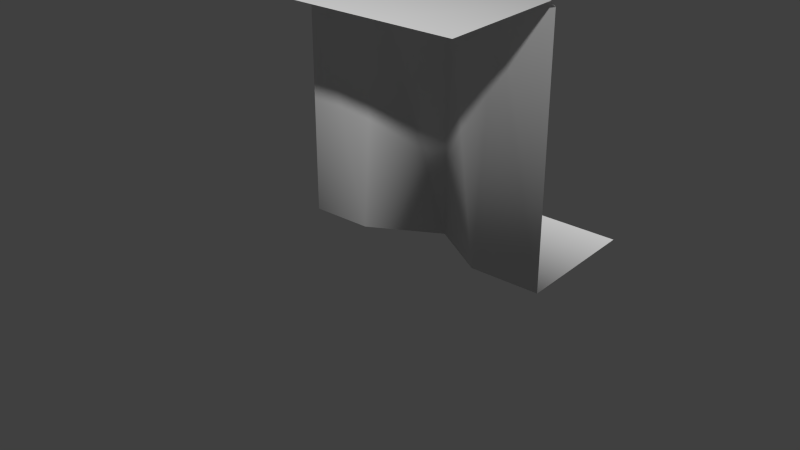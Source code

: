# Source: tiled.blend  (saved by Blender 2.62.0; exported with 4.5.12 LTS)
import bpy
from mathutils import Matrix  # noqa: F401  (used for matrix-valued properties, if any)

bpy.ops.wm.read_factory_settings(use_empty=True)
scene = bpy.context.scene
scene.name = 'Scene'

# ---- collections
col_collection_1 = bpy.data.collections.new('Collection 1'); scene.collection.children.link(col_collection_1)
col_collection_1.hide_render = True
col_collection_1.hide_viewport = True
col_collection_2 = bpy.data.collections.new('Collection 2'); scene.collection.children.link(col_collection_2)
col_collection_2.hide_render = True
col_collection_2.hide_viewport = True
col_collection_3 = bpy.data.collections.new('Collection 3'); scene.collection.children.link(col_collection_3)
col_collection_3.hide_render = True
col_collection_3.hide_viewport = True
col_collection_4 = bpy.data.collections.new('Collection 4'); scene.collection.children.link(col_collection_4)
col_collection_4.hide_render = True
col_collection_4.hide_viewport = True
col_collection_5 = bpy.data.collections.new('Collection 5'); scene.collection.children.link(col_collection_5)
col_collection_5.hide_render = True
col_collection_5.hide_viewport = True
col_collection_6 = bpy.data.collections.new('Collection 6'); scene.collection.children.link(col_collection_6)
col_collection_6.hide_render = True
col_collection_6.hide_viewport = True
col_collection_7 = bpy.data.collections.new('Collection 7'); scene.collection.children.link(col_collection_7)
col_collection_7.hide_render = True
col_collection_7.hide_viewport = True
col_collection_8 = bpy.data.collections.new('Collection 8'); scene.collection.children.link(col_collection_8)
col_collection_8.hide_render = True
col_collection_8.hide_viewport = True
col_collection_9 = bpy.data.collections.new('Collection 9'); scene.collection.children.link(col_collection_9)
col_collection_9.hide_render = True
col_collection_9.hide_viewport = True
col_collection_10 = bpy.data.collections.new('Collection 10'); scene.collection.children.link(col_collection_10)
col_collection_10.hide_render = True
col_collection_10.hide_viewport = True
col_collection_11 = bpy.data.collections.new('Collection 11'); scene.collection.children.link(col_collection_11)
col_collection_11.hide_render = True
col_collection_11.hide_viewport = True
col_collection_12 = bpy.data.collections.new('Collection 12'); scene.collection.children.link(col_collection_12)
col_collection_12.hide_render = True
col_collection_12.hide_viewport = True
col_collection_13 = bpy.data.collections.new('Collection 13'); scene.collection.children.link(col_collection_13)
col_collection_13.hide_render = True
col_collection_13.hide_viewport = True
col_collection_14 = bpy.data.collections.new('Collection 14'); scene.collection.children.link(col_collection_14)
col_collection_14.hide_render = True
col_collection_14.hide_viewport = True
col_collection_15 = bpy.data.collections.new('Collection 15'); scene.collection.children.link(col_collection_15)
col_collection_15.hide_render = True
col_collection_15.hide_viewport = True
col_collection_16 = bpy.data.collections.new('Collection 16'); scene.collection.children.link(col_collection_16)
col_collection_16.hide_render = True
col_collection_16.hide_viewport = True
col_collection_17 = bpy.data.collections.new('Collection 17'); scene.collection.children.link(col_collection_17)
col_collection_17.hide_render = True
col_collection_17.hide_viewport = True
col_collection_18 = bpy.data.collections.new('Collection 18'); scene.collection.children.link(col_collection_18)
col_collection_18.hide_render = True
col_collection_18.hide_viewport = True
col_collection_19 = bpy.data.collections.new('Collection 19'); scene.collection.children.link(col_collection_19)
col_collection_19.hide_render = True
col_collection_19.hide_viewport = True
col_collection_20 = bpy.data.collections.new('Collection 20'); scene.collection.children.link(col_collection_20)

# ---- materials (node trees are filled in below, after node groups)
mat_material = bpy.data.materials.new('Material')
mat_material.alpha_threshold = 0.0
mat_material.use_transparent_shadow = False
mat_material.roughness = 0.5
mat_material.specular_intensity = 0.0
mat_material.line_color = (0.0, 0.0, 0.0, 1.0)

# ---- material node trees

# ---- world
world_world = bpy.data.worlds.new('World'); scene.world = world_world
world_world.color = (0.05088, 0.05088, 0.05088)
world_world.use_sun_shadow = False
world_world.sun_shadow_jitter_overblur = 0.0
world_world.cycles.sampling_method = 'MANUAL'
world_world.cycles.sample_map_resolution = 256

# ---- meshes
me_plane_006 = bpy.data.meshes.new('Plane.006')
me_plane_006.from_pydata([(1.0, 1.0, 0.0), (1.0, -1.0, 0.0), (-1.0, -1.0, 0.0), (-1.0, 1.0, 0.0)], [], [(0, 3, 2, 1)])
me_plane_006.polygons.foreach_set('use_smooth', [True] * 1)
_uv = me_plane_006.uv_layers.new(name='UVMap')
_uv.uv.foreach_set('vector', [0.002452, 0.8182, 0.1818, 0.8182, 0.1818, 0.9975, 0.002452, 0.9975])
me_plane_006.materials.append(mat_material)
me_plane_006.use_remesh_preserve_volume = False
me_plane_006.use_remesh_preserve_attributes = False
me_plane_006.use_mirror_vertex_groups = False
me_plane_006.update()
me_plane_001 = bpy.data.meshes.new('Plane.001')
me_plane_001.from_pydata([(1.0, 1.0, 0.0), (-1.0, 1.0, 0.0), (1.0, 0.0, 0.0), (1.788e-07, 1.0, 0.0), (-1.0, 2.682e-07, 0.0), (5.96e-08, 0.2864, 0.0), (5.96e-08, 0.2585, 0.975), (-1.0, 0.0, 0.95), (1.0, 0.0, 0.95), (1.0, -0.05, 1.0), (-1.0, -0.05, 1.0), (5.96e-08, 0.2085, 1.062), (2.235e-08, -1.0, 1.0), (-1.0, -1.0, 1.0), (1.0, -1.0, 1.0), (-0.5258, 1.0, 0.0), (-0.5258, 1.41e-07, 0.0), (-0.5258, 0.1417, 0.92), (-0.5258, 0.09169, 1.007), (-0.5258, -1.0, 1.0), (0.4587, 1.0, 0.0), (0.4587, 0.0, 0.0), (0.4587, 0.1635, 0.927), (0.4587, 0.1135, 1.014), (0.4587, -1.0, 1.0)], [], [(3, 15, 16, 5), (15, 1, 4, 16), (5, 16, 17, 6), (16, 4, 7, 17), (6, 17, 18, 11), (17, 7, 10, 18), (11, 18, 19, 12), (18, 10, 13, 19), (0, 20, 21, 2), (20, 3, 5, 21), (2, 21, 22, 8), (21, 5, 6, 22), (8, 22, 23, 9), (22, 6, 11, 23), (9, 23, 24, 14), (23, 11, 12, 24)])
me_plane_001.polygons.foreach_set('use_smooth', [True] * 16)
_uv = me_plane_001.uv_layers.new(name='UVMap')
_uv.uv.foreach_set('vector', [0.1993, 0.9059, 0.197, 0.8669, 0.2705, 0.8621, 0.2696, 0.9059, 0.197, 0.8669, 0.1948, 0.8279, 0.2714, 0.8184, 0.2705, 0.8621, 0.2696, 0.9059, 0.2705, 0.8621, 0.3373, 0.8686, 0.3373, 0.9059, 0.2705, 0.8621, 0.2714, 0.8184, 0.3373, 0.8313, 0.3373, 0.8686, 0.3373, 0.9059, 0.3373, 0.8686, 0.3472, 0.8689, 0.3468, 0.9059, 0.3373, 0.8686, 0.3373, 0.8313, 0.3476, 0.8319, 0.3472, 0.8689, 0.3468, 0.9059, 0.3472, 0.8689, 0.4211, 0.8662, 0.4239, 0.9059, 0.3472, 0.8689, 0.3476, 0.8319, 0.4182, 0.8265, 0.4211, 0.8662, 0.1948, 0.9838, 0.197, 0.9449, 0.2705, 0.9497, 0.2714, 0.9934, 0.197, 0.9449, 0.1993, 0.9059, 0.2696, 0.9059, 0.2705, 0.9497, 0.2714, 0.9934, 0.2705, 0.9497, 0.3373, 0.9432, 0.3373, 0.9805, 0.2705, 0.9497, 0.2696, 0.9059, 0.3373, 0.9059, 0.3373, 0.9432, 0.3373, 0.9805, 0.3373, 0.9432, 0.3472, 0.9429, 0.3476, 0.9799, 0.3373, 0.9432, 0.3373, 0.9059, 0.3468, 0.9059, 0.3472, 0.9429, 0.3476, 0.9799, 0.3472, 0.9429, 0.4211, 0.9456, 0.4182, 0.9852, 0.3472, 0.9429, 0.3468, 0.9059, 0.4239, 0.9059, 0.4211, 0.9456])
me_plane_001.materials.append(mat_material)
me_plane_001.use_remesh_preserve_volume = False
me_plane_001.use_remesh_preserve_attributes = False
me_plane_001.use_mirror_vertex_groups = False
me_plane_001.update()
me_plane_008 = bpy.data.meshes.new('Plane.008')
me_plane_008.from_pydata([(1.0, 1.0, 0.0), (-1.0, 1.0, 0.0), (1.0, 0.0, 0.0), (1.788e-07, 1.0, 0.0), (-1.0, 2.682e-07, 0.0), (5.96e-08, 0.1952, 0.0), (5.96e-08, -0.2022, 0.9895), (-1.0, 0.0, 0.95), (1.0, 0.0, 0.95), (1.0, -0.05, 1.0), (-1.0, -0.05, 1.0), (5.96e-08, -0.296, 1.062), (2.235e-08, -1.0, 1.0), (-1.0, -1.0, 1.0), (1.0, -1.0, 1.0), (-0.5258, 1.0, 0.0), (-0.5258, 1.41e-07, 0.0), (-0.5258, -0.1387, 0.9345), (-0.5258, -0.2325, 1.007), (-0.5258, -1.0, 1.0), (0.4587, 1.0, 0.0), (0.4587, 0.0, 0.0), (0.4587, -0.1168, 0.9415), (0.4587, -0.2107, 1.014), (0.4587, -1.0, 1.0)], [], [(3, 15, 16, 5), (15, 1, 4, 16), (5, 16, 17, 6), (16, 4, 7, 17), (6, 17, 18, 11), (17, 7, 10, 18), (11, 18, 19, 12), (18, 10, 13, 19), (0, 20, 21, 2), (20, 3, 5, 21), (2, 21, 22, 8), (21, 5, 6, 22), (8, 22, 23, 9), (22, 6, 11, 23), (9, 23, 24, 14), (23, 11, 12, 24)])
me_plane_008.polygons.foreach_set('use_smooth', [True] * 16)
_uv = me_plane_008.uv_layers.new(name='UVMap')
_uv.uv.foreach_set('vector', [0.2026, 0.9072, 0.2003, 0.8684, 0.2735, 0.8636, 0.2725, 0.9072, 0.2003, 0.8684, 0.198, 0.8296, 0.2744, 0.8201, 0.2735, 0.8636, 0.2725, 0.9072, 0.2735, 0.8636, 0.3399, 0.8701, 0.3399, 0.9072, 0.2735, 0.8636, 0.2744, 0.8201, 0.3399, 0.8329, 0.3399, 0.8701, 0.3399, 0.9072, 0.3399, 0.8701, 0.3498, 0.8704, 0.3493, 0.9072, 0.3399, 0.8701, 0.3399, 0.8329, 0.3502, 0.8336, 0.3498, 0.8704, 0.3493, 0.9072, 0.3498, 0.8704, 0.4233, 0.8677, 0.4261, 0.9072, 0.3498, 0.8704, 0.3502, 0.8336, 0.4204, 0.8282, 0.4233, 0.8677, 0.198, 0.9848, 0.2003, 0.946, 0.2735, 0.9507, 0.2744, 0.9943, 0.2003, 0.946, 0.2026, 0.9072, 0.2725, 0.9072, 0.2735, 0.9507, 0.2744, 0.9943, 0.2735, 0.9507, 0.3399, 0.9443, 0.3399, 0.9814, 0.2735, 0.9507, 0.2725, 0.9072, 0.3399, 0.9072, 0.3399, 0.9443, 0.3399, 0.9814, 0.3399, 0.9443, 0.3498, 0.944, 0.3502, 0.9808, 0.3399, 0.9443, 0.3399, 0.9072, 0.3493, 0.9072, 0.3498, 0.944, 0.3502, 0.9808, 0.3498, 0.944, 0.4233, 0.9467, 0.4204, 0.9862, 0.3498, 0.944, 0.3493, 0.9072, 0.4261, 0.9072, 0.4233, 0.9467])
me_plane_008.materials.append(mat_material)
me_plane_008.use_remesh_preserve_volume = False
me_plane_008.use_remesh_preserve_attributes = False
me_plane_008.use_mirror_vertex_groups = False
me_plane_008.update()
me_plane_009 = bpy.data.meshes.new('Plane.009')
me_plane_009.from_pydata([(1.0, 1.0, 0.0), (1.0, -1.0, 0.0), (-1.0, 1.0, 0.0), (-8.941e-08, -1.0, 0.0), (1.0, 0.0, 0.0), (1.788e-07, 1.0, 0.0), (-1.0, 2.682e-07, 0.0), (-0.4621, -0.5152, 0.0), (-8.941e-08, -1.0, 0.95), (-0.4621, -0.5152, 0.95), (-1.0, 2.682e-07, 0.95), (-0.05, -1.0, 1.0), (-1.0, -0.05, 1.0), (-0.5121, -0.5652, 1.0), (-1.0, -1.0, 1.0)], [], [(5, 2, 6, 7), (0, 5, 7, 4), (4, 7, 3, 1), (3, 7, 9, 8), (7, 6, 10, 9), (9, 10, 12, 13), (8, 9, 13, 11), (11, 13, 14), (13, 12, 14)])
me_plane_009.polygons.foreach_set('use_smooth', [True] * 9)
_uv = me_plane_009.uv_layers.new(name='UVMap')
_uv.uv.foreach_set('vector', [0.8742, 0.7828, 0.9491, 0.7884, 0.9435, 0.8633, 0.9004, 0.8996, 0.7996, 0.7768, 0.8742, 0.7828, 0.9004, 0.8996, 0.7936, 0.8515, 0.7936, 0.8515, 0.9004, 0.8996, 0.8621, 0.9328, 0.7872, 0.9263, 0.8621, 0.9328, 0.9004, 0.8996, 0.948, 0.9545, 0.9084, 0.9874, 0.9004, 0.8996, 0.9435, 0.8633, 0.9898, 0.9175, 0.948, 0.9545, 0.948, 0.9545, 0.9898, 0.9175, 0.9914, 0.9252, 0.9523, 0.9596, 0.9084, 0.9874, 0.948, 0.9545, 0.9523, 0.9596, 0.9151, 0.99, 0.9151, 0.99, 0.9523, 0.9596, 0.986, 0.9948, 0.9523, 0.9596, 0.9914, 0.9252, 0.986, 0.9948])
me_plane_009.materials.append(mat_material)
me_plane_009.use_remesh_preserve_volume = False
me_plane_009.use_remesh_preserve_attributes = False
me_plane_009.use_mirror_vertex_groups = False
me_plane_009.update()
me_plane_003 = bpy.data.meshes.new('Plane.003')
me_plane_003.from_pydata([(1.0, 1.0, 0.0), (1.0, -1.0, 0.0), (-1.0, 1.0, 0.0), (-8.941e-08, -1.0, 0.0), (1.0, 0.0, 0.0), (1.788e-07, 1.0, 0.0), (-1.0, 2.682e-07, 0.0), (-0.349, -0.3602, 0.0), (-8.941e-08, -1.0, 0.95), (-0.349, -0.3602, 0.95), (-1.0, 2.682e-07, 0.95), (-0.05, -1.0, 1.0), (-1.0, -1.0, 1.0), (-1.0, -0.05, 1.0), (-0.399, -0.4102, 1.0)], [], [(5, 2, 6, 7), (0, 5, 7, 4), (4, 7, 3, 1), (3, 7, 9, 8), (7, 6, 10, 9), (9, 10, 13, 14), (8, 9, 14, 11), (14, 13, 12, 11)])
me_plane_003.polygons.foreach_set('use_smooth', [True] * 8)
_uv = me_plane_003.uv_layers.new(name='UVMap')
_uv.uv.foreach_set('vector', [0.8955, 0.8042, 0.9665, 0.7985, 0.9644, 0.8656, 0.9054, 0.8897, 0.8324, 0.7961, 0.8955, 0.8042, 0.9054, 0.8897, 0.8203, 0.8577, 0.8203, 0.8577, 0.9054, 0.8897, 0.8654, 0.9404, 0.7903, 0.926, 0.8654, 0.9404, 0.9054, 0.8897, 0.9406, 0.9373, 0.9128, 0.988, 0.9054, 0.8897, 0.9644, 0.8656, 0.9887, 0.9239, 0.9406, 0.9373, 0.9406, 0.9373, 0.9887, 0.9239, 0.9921, 0.9328, 0.9467, 0.9466, 0.9128, 0.988, 0.9406, 0.9373, 0.9467, 0.9466, 0.9229, 0.9898, 0.9467, 0.9466, 0.9921, 0.9328, 0.9889, 0.9901, 0.9229, 0.9898])
me_plane_003.materials.append(mat_material)
me_plane_003.use_remesh_preserve_volume = False
me_plane_003.use_remesh_preserve_attributes = False
me_plane_003.use_mirror_vertex_groups = False
me_plane_003.update()
me_plane = bpy.data.meshes.new('Plane')
me_plane.from_pydata([(1.0, 1.0, 0.0), (1.0, 0.0, 0.0), (1.788e-07, 1.0, 0.0), (0.4341, 0.3572, 0.0), (1.0, 0.05, 0.95), (0.4341, 0.4072, 0.95), (1.788e-07, 1.0, 0.5), (-1.0, 1.0, 0.5), (-1.0, 0.05, 0.95), (0.4341, 0.3572, 1.0), (-1.0, 1.267e-07, 1.0), (1.0, -1.0, 1.0), (-8.941e-08, -1.0, 1.0), (-1.0, -1.0, 1.0), (1.0, -1.416e-07, 1.0)], [], [(0, 2, 3, 1), (1, 3, 5, 4), (3, 2, 6, 5), (6, 7, 8, 5), (5, 8, 10, 9), (4, 5, 9, 14), (9, 10, 13, 12), (14, 9, 12, 11)])
me_plane.polygons.foreach_set('use_smooth', [True] * 8)
_uv = me_plane.uv_layers.new(name='UVMap')
_uv.uv.foreach_set('vector', [0.2083, 0.3044, 0.1706, 0.2177, 0.2333, 0.2169, 0.2778, 0.2688, 0.2778, 0.2688, 0.2333, 0.2169, 0.2697, 0.1269, 0.3125, 0.2416, 0.2333, 0.2169, 0.1706, 0.2177, 0.1687, 0.1286, 0.2697, 0.1269, 0.1687, 0.1286, 0.1643, 0.02753, 0.2623, 0.02512, 0.2697, 0.1269, 0.2697, 0.1269, 0.2623, 0.02512, 0.2762, 0.02422, 0.2868, 0.1301, 0.3125, 0.2416, 0.2697, 0.1269, 0.2868, 0.1301, 0.3239, 0.2364, 0.2868, 0.1301, 0.2762, 0.02422, 0.3619, 0.0138, 0.3724, 0.1136, 0.3239, 0.2364, 0.2868, 0.1301, 0.3724, 0.1136, 0.4005, 0.2131])
me_plane.materials.append(mat_material)
me_plane.use_remesh_preserve_volume = False
me_plane.use_remesh_preserve_attributes = False
me_plane.use_mirror_vertex_groups = False
me_plane.update()
me_plane_012 = bpy.data.meshes.new('Plane.012')
me_plane_012.from_pydata([(1.0, 1.0, 0.0), (1.0, -1.0, 0.5), (-1.0, -1.0, 0.5), (-1.0, 1.0, 0.0), (-8.941e-08, -1.0, 0.5), (1.0, 0.0, 0.25), (1.788e-07, 1.0, 0.0), (-1.0, 2.682e-07, 0.25), (5.96e-08, 1.341e-07, 0.25)], [], [(6, 3, 7, 8), (0, 6, 8, 5), (8, 7, 2, 4), (5, 8, 4, 1)])
me_plane_012.polygons.foreach_set('use_smooth', [True] * 4)
_uv = me_plane_012.uv_layers.new(name='UVMap')
_uv.uv.foreach_set('vector', [0.06996, 0.0241, 0.121, 0.0241, 0.121, 0.07515, 0.06996, 0.07515, 0.0189, 0.0241, 0.06996, 0.0241, 0.06996, 0.07515, 0.0189, 0.07515, 0.06996, 0.07515, 0.121, 0.07515, 0.121, 0.1322, 0.06996, 0.1322, 0.0189, 0.07515, 0.06996, 0.07515, 0.06996, 0.1322, 0.0189, 0.1322])
me_plane_012.materials.append(mat_material)
me_plane_012.use_remesh_preserve_volume = False
me_plane_012.use_remesh_preserve_attributes = False
me_plane_012.use_mirror_vertex_groups = False
me_plane_012.update()
me_plane_013 = bpy.data.meshes.new('Plane.013')
me_plane_013.from_pydata([(1.0, 1.0, 0.0), (-1.0, -1.0, 0.0), (-1.0, 1.0, 0.0), (-8.941e-08, -1.0, 0.0), (1.788e-07, 1.0, 0.0), (-1.0, 2.682e-07, 0.0), (5.96e-08, 0.4139, 0.0), (-8.941e-08, -1.0, 0.5), (1.0, -1.0, 0.5)], [], [(4, 2, 5, 6), (0, 4, 6), (6, 5, 1, 3), (6, 3, 7), (0, 6, 7, 8)])
me_plane_013.polygons.foreach_set('use_smooth', [True] * 5)
_uv = me_plane_013.uv_layers.new(name='UVMap')
_uv.uv.foreach_set('vector', [0.0907, 0.1539, 0.1596, 0.1503, 0.1632, 0.2192, 0.09116, 0.2261, 0.02555, 0.1503, 0.0907, 0.1539, 0.09116, 0.2261, 0.09116, 0.2261, 0.1632, 0.2192, 0.1728, 0.2877, 0.1044, 0.2973, 0.09116, 0.2261, 0.1044, 0.2973, 0.07222, 0.3043, 0.01995, 0.2154, 0.09116, 0.2261, 0.07222, 0.3043, 0.00481, 0.2908])
me_plane_013.materials.append(mat_material)
me_plane_013.use_remesh_preserve_volume = False
me_plane_013.use_remesh_preserve_attributes = False
me_plane_013.use_mirror_vertex_groups = False
me_plane_013.update()
me_plane_014 = bpy.data.meshes.new('Plane.014')
me_plane_014.from_pydata([(1.0, 1.0, 0.0), (1.0, -1.0, 0.0), (-1.0, 1.0, 0.0), (-8.941e-08, -1.0, 0.0), (1.0, 0.0, 0.0), (1.788e-07, 1.0, 0.0), (5.96e-08, 0.4252, 0.0), (-8.941e-08, -1.0, 0.5), (-1.0, -1.0, 0.5)], [], [(5, 2, 6), (0, 5, 6, 4), (4, 6, 3, 1), (3, 6, 7), (6, 2, 8, 7)])
me_plane_014.polygons.foreach_set('use_smooth', [True] * 5)
_uv = me_plane_014.uv_layers.new(name='UVMap')
_uv.uv.foreach_set('vector', [0.0939, 0.1567, 0.0212, 0.2093, 0.09136, 0.2214, 0.1619, 0.1534, 0.0939, 0.1567, 0.09136, 0.2214, 0.1642, 0.2244, 0.1642, 0.2244, 0.09136, 0.2214, 0.1056, 0.298, 0.1759, 0.288, 0.1056, 0.298, 0.09136, 0.2214, 0.06936, 0.3058, 0.09136, 0.2214, 0.0212, 0.2093, 0.007034, 0.2923, 0.06936, 0.3058])
me_plane_014.materials.append(mat_material)
me_plane_014.use_remesh_preserve_volume = False
me_plane_014.use_remesh_preserve_attributes = False
me_plane_014.use_mirror_vertex_groups = False
me_plane_014.update()
me_plane_017 = bpy.data.meshes.new('Plane.017')
me_plane_017.from_pydata([(-1.0, 1.0, 0.0), (1.788e-07, 1.0, 0.0), (-1.0, 2.682e-07, 0.0), (-0.3901, 0.4176, 0.0), (1.0, 0.05, 0.95), (-0.3901, 0.4676, 0.95), (1.788e-07, 1.0, 0.5), (1.0, 1.0, 0.5), (-1.0, 0.05, 0.95), (-0.3901, 0.4176, 1.0), (-1.0, 2.682e-07, 1.0), (1.0, 0.0, 1.0), (1.0, -1.0, 1.0), (-8.941e-08, -1.0, 1.0), (-1.0, -1.0, 1.0)], [], [(1, 0, 2, 3), (1, 3, 5, 6), (7, 6, 5, 4), (3, 2, 8, 5), (5, 8, 10, 9), (4, 5, 9, 11), (9, 10, 14, 13), (11, 9, 13, 12)])
me_plane_017.polygons.foreach_set('use_smooth', [True] * 8)
_uv = me_plane_017.uv_layers.new(name='UVMap')
_uv.uv.foreach_set('vector', [0.2815, 0.2702, 0.2092, 0.3052, 0.1741, 0.2329, 0.2428, 0.2129, 0.2815, 0.2702, 0.2428, 0.2129, 0.2728, 0.1407, 0.3172, 0.2382, 0.3989, 0.211, 0.3172, 0.2382, 0.2728, 0.1407, 0.3747, 0.1235, 0.2428, 0.2129, 0.1741, 0.2329, 0.1691, 0.1402, 0.2728, 0.1407, 0.2728, 0.1407, 0.1691, 0.1402, 0.1692, 0.129, 0.272, 0.127, 0.3747, 0.1235, 0.2728, 0.1407, 0.272, 0.127, 0.3728, 0.1106, 0.272, 0.127, 0.1692, 0.129, 0.164, 0.0302, 0.2628, 0.02496, 0.3728, 0.1106, 0.272, 0.127, 0.2628, 0.02496, 0.3606, 0.01272])
me_plane_017.materials.append(mat_material)
me_plane_017.use_remesh_preserve_volume = False
me_plane_017.use_remesh_preserve_attributes = False
me_plane_017.use_mirror_vertex_groups = False
me_plane_017.update()
me_plane_004 = bpy.data.meshes.new('Plane.004')
me_plane_004.from_pydata([(-1.0, 1.0, 0.0), (1.788e-07, 1.0, 0.0), (-1.0, 2.682e-07, 0.0), (5.96e-08, 1.341e-07, 0.0), (0.06577, -0.08222, 0.9125), (-0.05, 1.0, 0.95), (-1.0, 0.05, 0.9625), (0.3031, -0.3376, 1.962), (-0.05, -1.0, 1.95), (1.0, 0.05, 1.95), (-1.378, -0.2675, -1.799), (0.06577, -0.08222, 1.0), (1.0, 0.0, 1.0), (1.0, 1.0, 1.0), (0.0, 1.0, 1.0), (0.1385, -0.9988, 1.013), (-1.0, 0.0, 1.0), (1.0, 0.0, 2.0), (1.0, -1.0, 2.0), (0.0, -1.0, 2.0), (0.3482, -0.3824, 2.0), (-1.0, -1.0, 1.0)], [], [(1, 0, 2, 3), (1, 3, 4, 5), (3, 2, 6, 4), (5, 4, 11, 14), (11, 12, 13, 14), (9, 7, 20, 17), (7, 8, 19, 20), (19, 18, 17, 20), (4, 6, 16, 11), (7, 11, 15, 8), (7, 9, 12, 11), (15, 11, 21), (11, 16, 21)])
me_plane_004.polygons.foreach_set('use_smooth', [True] * 13)
_uv = me_plane_004.uv_layers.new(name='UVMap')
_uv.uv.foreach_set('vector', [0.6498, 0.1741, 0.6532, 0.2528, 0.5745, 0.2562, 0.5798, 0.1854, 0.6498, 0.1741, 0.5798, 0.1854, 0.5253, 0.1365, 0.6205, 0.09299, 0.5798, 0.1854, 0.5745, 0.2562, 0.49, 0.2336, 0.5253, 0.1365, 0.6205, 0.09299, 0.5253, 0.1365, 0.5141, 0.1261, 0.614, 0.08132, 0.5141, 0.1261, 0.5149, 0.03074, 0.5898, 0.006482, 0.614, 0.08132, 0.4505, 0.006634, 0.4272, 0.06232, 0.4211, 0.05759, 0.4425, 0.006482, 0.4272, 0.06232, 0.3804, 0.09571, 0.3784, 0.08835, 0.4211, 0.05759, 0.3784, 0.08835, 0.37, 0.01548, 0.4425, 0.006482, 0.4211, 0.05759, 0.5253, 0.1365, 0.49, 0.2336, 0.4782, 0.2279, 0.5141, 0.1261, 0.4272, 0.06232, 0.5141, 0.1261, 0.4221, 0.1501, 0.3804, 0.09571, 0.4272, 0.06232, 0.4505, 0.006634, 0.5149, 0.03074, 0.5141, 0.1261, 0.4221, 0.1501, 0.5141, 0.1261, 0.4222, 0.2189, 0.5141, 0.1261, 0.4782, 0.2279, 0.4222, 0.2189])
me_plane_004.materials.append(mat_material)
me_plane_004.use_remesh_preserve_volume = False
me_plane_004.use_remesh_preserve_attributes = False
me_plane_004.use_mirror_vertex_groups = False
me_plane_004.update()
me_plane_005 = bpy.data.meshes.new('Plane.005')
me_plane_005.from_pydata([(1.0, 1.0, 0.0), (-1.0, -1.0, 0.0), (-8.941e-08, -1.0, 0.0), (1.0, 0.0, 0.0), (1.788e-07, 1.0, 0.0), (-1.0, 2.682e-07, 0.0), (5.96e-08, 1.341e-07, 0.0), (-0.05, -1.0, 0.95), (5.96e-08, 1.341e-07, 0.95), (1.0, 0.05, 0.95), (0.05, 1.0, 0.95), (-1.0, -0.05, 0.95), (-8.941e-08, -1.0, 1.0), (1.0, -1.0, 1.0), (1.0, 0.0, 1.0), (1.788e-07, 1.0, 1.0), (-1.0, 1.0, 1.0), (-1.0, 2.682e-07, 1.0), (-0.06587, 0.07172, 1.009), (0.05313, -0.0561, 1.012)], [], [(0, 4, 6, 3), (6, 5, 1, 2), (6, 2, 7, 8), (3, 6, 8, 9), (6, 4, 10, 8), (5, 6, 8, 11), (15, 16, 17, 18), (12, 13, 14, 19), (7, 12, 19, 8), (8, 18, 17, 11), (8, 10, 15, 18), (8, 19, 14, 9)])
me_plane_005.polygons.foreach_set('use_smooth', [True] * 12)
_uv = me_plane_005.uv_layers.new(name='UVMap')
_uv.uv.foreach_set('vector', [0.9104, 0.01736, 0.9266, 0.09633, 0.8146, 0.1469, 0.8304, 0.02472, 0.8044, 0.1608, 0.8008, 0.2846, 0.7025, 0.2998, 0.6873, 0.2015, 0.8044, 0.1608, 0.6873, 0.2015, 0.6462, 0.1158, 0.7269, 0.0881, 0.8304, 0.02472, 0.8146, 0.1469, 0.7269, 0.0881, 0.737, 0.002722, 0.8146, 0.1469, 0.9266, 0.09633, 0.9741, 0.1792, 0.8961, 0.2125, 0.8008, 0.2846, 0.8044, 0.1608, 0.8961, 0.2125, 0.895, 0.2976, 0.978, 0.1892, 0.999, 0.2813, 0.9059, 0.2974, 0.9063, 0.2189, 0.6429, 0.1052, 0.6291, 0.009278, 0.7258, 0.001721, 0.7175, 0.08073, 0.6462, 0.1158, 0.6429, 0.1052, 0.7175, 0.08073, 0.7269, 0.0881, 0.8961, 0.2125, 0.9063, 0.2189, 0.9059, 0.2974, 0.895, 0.2976, 0.8961, 0.2125, 0.9741, 0.1792, 0.978, 0.1892, 0.9063, 0.2189, 0.7269, 0.0881, 0.7175, 0.08073, 0.7258, 0.001721, 0.737, 0.002722])
me_plane_005.materials.append(mat_material)
me_plane_005.use_remesh_preserve_volume = False
me_plane_005.use_remesh_preserve_attributes = False
me_plane_005.use_mirror_vertex_groups = False
me_plane_005.update()
me_plane_007 = bpy.data.meshes.new('Plane.007')
me_plane_007.from_pydata([(1.0, 1.0, 0.0), (1.0, -1.0, 0.0), (-8.941e-08, -1.0, 0.0), (1.0, 0.0, 0.0), (1.788e-07, 1.0, 0.0), (5.96e-08, 1.341e-07, 0.0), (0.05, -1.0, 0.95), (5.96e-08, 1.341e-07, 1.0), (0.05, 1.0, 1.95), (0.0, 0.0, 1.95), (-1.0, -0.05, 1.95), (-8.941e-08, -1.0, 1.0), (-1.0, -1.0, 1.0), (-1.0, 2.682e-07, 1.0), (1.788e-07, 1.0, 2.0), (-1.0, 1.0, 2.0), (-1.0, 2.682e-07, 2.0), (-0.04714, 0.06909, 2.006), (0.0, 1.0, 1.0)], [], [(0, 4, 5, 3), (3, 5, 2, 1), (2, 5, 7, 6), (6, 7, 11), (7, 13, 12, 11), (10, 9, 17, 16), (9, 8, 14, 17), (14, 15, 16, 17), (9, 10, 13, 7), (4, 18, 7, 5), (7, 18, 8, 9)])
me_plane_007.polygons.foreach_set('use_smooth', [True] * 11)
_uv = me_plane_007.uv_layers.new(name='UVMap')
_uv.uv.foreach_set('vector', [0.4291, 0.8238, 0.5106, 0.8089, 0.5286, 0.8938, 0.4428, 0.9056, 0.4428, 0.9056, 0.5286, 0.8938, 0.5354, 0.9798, 0.452, 0.989, 0.5354, 0.9798, 0.5286, 0.8938, 0.6281, 0.879, 0.6138, 0.9757, 0.6138, 0.9757, 0.6281, 0.879, 0.6235, 0.9763, 0.6281, 0.879, 0.721, 0.9091, 0.7058, 0.9914, 0.6235, 0.9763, 0.7494, 0.834, 0.6818, 0.8203, 0.6874, 0.8128, 0.7509, 0.8251, 0.6818, 0.8203, 0.6631, 0.7561, 0.6714, 0.7539, 0.6874, 0.8128, 0.6714, 0.7539, 0.7491, 0.7466, 0.7509, 0.8251, 0.6874, 0.8128, 0.6818, 0.8203, 0.7494, 0.834, 0.721, 0.9091, 0.6281, 0.879, 0.5106, 0.8089, 0.5914, 0.7892, 0.6281, 0.879, 0.5286, 0.8938, 0.6281, 0.879, 0.5914, 0.7892, 0.6631, 0.7561, 0.6818, 0.8203])
me_plane_007.materials.append(mat_material)
me_plane_007.use_remesh_preserve_volume = False
me_plane_007.use_remesh_preserve_attributes = False
me_plane_007.use_mirror_vertex_groups = False
me_plane_007.update()
me_plane_002 = bpy.data.meshes.new('Plane.002')
me_plane_002.from_pydata([(1.0, 1.0, 0.0), (1.0, 0.0, 0.0), (1.788e-07, 1.0, 0.0), (0.3715, 0.3353, 0.0), (1.0, 0.0, 0.95), (0.3715, 0.3353, 0.95), (1.788e-07, 1.0, 0.95), (1.0, -1.0, 1.0), (-8.941e-08, -1.0, 1.0), (-1.0, -1.0, 1.0), (1.0, -0.05, 1.0), (-0.05, 1.0, 1.0), (-1.0, 1.0, 1.0), (-1.0, 2.682e-07, 1.0), (0.3215, 0.2853, 1.0)], [], [(0, 2, 3, 1), (1, 3, 5, 4), (3, 2, 6, 5), (5, 6, 11, 14), (4, 5, 14, 10), (11, 12, 13, 14), (14, 13, 9, 8), (10, 14, 8, 7)])
me_plane_002.polygons.foreach_set('use_smooth', [True] * 8)
_uv = me_plane_002.uv_layers.new(name='UVMap')
_uv.uv.foreach_set('vector', [0.6939, 0.3116, 0.784, 0.2945, 0.7819, 0.3667, 0.72, 0.3991, 0.72, 0.3991, 0.7819, 0.3667, 0.8526, 0.4229, 0.755, 0.4601, 0.7819, 0.3667, 0.784, 0.2945, 0.8722, 0.3137, 0.8526, 0.4229, 0.8526, 0.4229, 0.8722, 0.3137, 0.8835, 0.316, 0.8658, 0.4336, 0.755, 0.4601, 0.8526, 0.4229, 0.8658, 0.4336, 0.759, 0.4702, 0.8835, 0.316, 0.982, 0.326, 0.9715, 0.4297, 0.8658, 0.4336, 0.8658, 0.4336, 0.9715, 0.4297, 0.9774, 0.5262, 0.8807, 0.5365, 0.759, 0.4702, 0.8658, 0.4336, 0.8807, 0.5365, 0.7837, 0.5624])
me_plane_002.materials.append(mat_material)
me_plane_002.use_remesh_preserve_volume = False
me_plane_002.use_remesh_preserve_attributes = False
me_plane_002.use_mirror_vertex_groups = False
me_plane_002.update()
me_plane_011 = bpy.data.meshes.new('Plane.011')
me_plane_011.from_pydata([(1.0, -1.0, 0.0), (-8.941e-08, -1.0, 0.0), (1.0, 0.0, 0.0), (0.426, -0.4181, 0.0), (0.4773, -0.4588, 1.952), (0.05, -1.0, 1.95), (1.0, -0.05, 1.95), (-8.941e-08, -1.0, 2.0), (-1.0, -1.0, 2.0), (1.0, 0.0, 2.0), (1.0, 1.0, 2.0), (1.788e-07, 1.0, 2.0), (-1.0, 1.0, 2.0), (-1.0, 2.682e-07, 2.0), (0.426, -0.4181, 2.0)], [], [(1, 0, 2, 3), (1, 3, 4, 5), (3, 2, 6, 4), (4, 6, 9, 14), (5, 4, 14, 7), (11, 12, 13, 14), (10, 11, 14, 9), (14, 13, 8, 7)])
me_plane_011.polygons.foreach_set('use_smooth', [True] * 8)
_uv = me_plane_011.uv_layers.new(name='UVMap')
_uv.uv.foreach_set('vector', [0.4833, 0.3194, 0.4605, 0.2724, 0.5085, 0.252, 0.4991, 0.2866, 0.4833, 0.3194, 0.4991, 0.2866, 0.5941, 0.3217, 0.5782, 0.3559, 0.4991, 0.2866, 0.5085, 0.252, 0.6041, 0.2868, 0.5941, 0.3217, 0.5941, 0.3217, 0.6041, 0.2868, 0.6093, 0.286, 0.5986, 0.3239, 0.5782, 0.3559, 0.5941, 0.3217, 0.5986, 0.3239, 0.5816, 0.36, 0.6798, 0.3145, 0.7017, 0.3628, 0.6535, 0.3848, 0.5986, 0.3239, 0.6588, 0.265, 0.6798, 0.3145, 0.5986, 0.3239, 0.6093, 0.286, 0.5986, 0.3239, 0.6535, 0.3848, 0.6051, 0.4083, 0.5816, 0.36])
me_plane_011.materials.append(mat_material)
me_plane_011.use_remesh_preserve_volume = False
me_plane_011.use_remesh_preserve_attributes = False
me_plane_011.use_mirror_vertex_groups = False
me_plane_011.update()
me_plane_018 = bpy.data.meshes.new('Plane.018')
me_plane_018.from_pydata([(1.0, 1.0, 0.0), (1.0, -1.0, 0.0), (-1.0, -1.0, 0.0), (-1.0, 1.0, 0.0)], [], [(0, 3, 2, 1)])
me_plane_018.polygons.foreach_set('use_smooth', [True] * 1)
_uv = me_plane_018.uv_layers.new(name='UVMap')
_uv.uv.foreach_set('vector', [0.01554, 0.6449, 0.1759, 0.6449, 0.1759, 0.8053, 0.01554, 0.8053])
me_plane_018.materials.append(mat_material)
me_plane_018.use_remesh_preserve_volume = False
me_plane_018.use_remesh_preserve_attributes = False
me_plane_018.use_mirror_vertex_groups = False
me_plane_018.update()
me_plane_010 = bpy.data.meshes.new('Plane.010')
me_plane_010.from_pydata([(1.0, 1.0, 0.15), (1.0, -1.0, 0.15), (-1.0, -1.0, 0.15), (-1.0, 1.0, 0.15)], [], [(0, 3, 2, 1)])
me_plane_010.materials.append(mat_material)
me_plane_010.use_remesh_preserve_volume = False
me_plane_010.use_remesh_preserve_attributes = False
me_plane_010.use_mirror_vertex_groups = False
me_plane_010.update()
me_plane_015 = bpy.data.meshes.new('Plane.015')
me_plane_015.from_pydata([(1.0, 1.0, 0.5), (1.0, -1.0, 1.0), (-1.0, -1.0, 1.0), (-1.0, 1.0, 0.5), (-8.941e-08, -1.0, 1.0), (1.0, 0.0, 0.75), (1.788e-07, 1.0, 0.5), (-1.0, 2.682e-07, 0.75), (5.96e-08, 1.341e-07, 0.75)], [], [(6, 3, 7, 8), (0, 6, 8, 5), (8, 7, 2, 4), (5, 8, 4, 1)])
me_plane_015.polygons.foreach_set('use_smooth', [True] * 4)
_uv = me_plane_015.uv_layers.new(name='UVMap')
_uv.uv.foreach_set('vector', [0.06996, 0.0241, 0.121, 0.0241, 0.121, 0.07515, 0.06996, 0.07515, 0.0189, 0.0241, 0.06996, 0.0241, 0.06996, 0.07515, 0.0189, 0.07515, 0.06996, 0.07515, 0.121, 0.07515, 0.121, 0.1322, 0.06996, 0.1322, 0.0189, 0.07515, 0.06996, 0.07515, 0.06996, 0.1322, 0.0189, 0.1322])
me_plane_015.materials.append(mat_material)
me_plane_015.use_remesh_preserve_volume = False
me_plane_015.use_remesh_preserve_attributes = False
me_plane_015.use_mirror_vertex_groups = False
me_plane_015.update()
me_plane_016 = bpy.data.meshes.new('Plane.016')
me_plane_016.from_pydata([(1.0, 1.0, 0.0), (-1.0, 1.0, 0.0), (1.0, 0.0, 0.0), (1.788e-07, 1.0, 0.0), (-1.0, 2.682e-07, 0.0), (5.96e-08, 0.1952, 0.0), (5.96e-08, -0.2022, 1.963), (-1.0, 0.0, 1.929), (1.0, 0.0, 1.929), (1.0, -0.05, 1.979), (-1.0, -0.05, 1.979), (5.96e-08, -0.296, 2.025), (2.235e-08, -1.0, 1.979), (-1.0, -1.0, 1.979), (1.0, -1.0, 1.979), (-0.5258, 1.0, 0.0), (-0.5258, 1.41e-07, 0.0), (-0.5258, -0.1387, 1.908), (-0.5258, -0.2325, 1.969), (-0.5258, -1.0, 1.979), (0.4587, 1.0, 0.0), (0.4587, 0.0, 0.0), (0.4587, -0.1168, 1.915), (0.4587, -0.2107, 1.976), (0.4587, -1.0, 1.979)], [], [(3, 15, 16, 5), (15, 1, 4, 16), (5, 16, 17, 6), (16, 4, 7, 17), (6, 17, 18, 11), (17, 7, 10, 18), (11, 18, 19, 12), (18, 10, 13, 19), (0, 20, 21, 2), (20, 3, 5, 21), (2, 21, 22, 8), (21, 5, 6, 22), (8, 22, 23, 9), (22, 6, 11, 23), (9, 23, 24, 14), (23, 11, 12, 24)])
me_plane_016.polygons.foreach_set('use_smooth', [True] * 16)
_uv = me_plane_016.uv_layers.new(name='UVMap')
_uv.uv.foreach_set('vector', [0.2026, 0.9072, 0.2003, 0.8684, 0.2735, 0.8636, 0.2725, 0.9072, 0.2003, 0.8684, 0.198, 0.8296, 0.2744, 0.8201, 0.2735, 0.8636, 0.2725, 0.9072, 0.2735, 0.8636, 0.3399, 0.8701, 0.3399, 0.9072, 0.2735, 0.8636, 0.2744, 0.8201, 0.3399, 0.8329, 0.3399, 0.8701, 0.3399, 0.9072, 0.3399, 0.8701, 0.3498, 0.8704, 0.3493, 0.9072, 0.3399, 0.8701, 0.3399, 0.8329, 0.3502, 0.8336, 0.3498, 0.8704, 0.3493, 0.9072, 0.3498, 0.8704, 0.4233, 0.8677, 0.4261, 0.9072, 0.3498, 0.8704, 0.3502, 0.8336, 0.4204, 0.8282, 0.4233, 0.8677, 0.198, 0.9848, 0.2003, 0.946, 0.2735, 0.9507, 0.2744, 0.9943, 0.2003, 0.946, 0.2026, 0.9072, 0.2725, 0.9072, 0.2735, 0.9507, 0.2744, 0.9943, 0.2735, 0.9507, 0.3399, 0.9443, 0.3399, 0.9814, 0.2735, 0.9507, 0.2725, 0.9072, 0.3399, 0.9072, 0.3399, 0.9443, 0.3399, 0.9814, 0.3399, 0.9443, 0.3498, 0.944, 0.3502, 0.9808, 0.3399, 0.9443, 0.3399, 0.9072, 0.3493, 0.9072, 0.3498, 0.944, 0.3502, 0.9808, 0.3498, 0.944, 0.4233, 0.9467, 0.4204, 0.9862, 0.3498, 0.944, 0.3493, 0.9072, 0.4261, 0.9072, 0.4233, 0.9467])
me_plane_016.materials.append(mat_material)
me_plane_016.use_remesh_preserve_volume = False
me_plane_016.use_remesh_preserve_attributes = False
me_plane_016.use_mirror_vertex_groups = False
me_plane_016.update()
me_plane_019 = bpy.data.meshes.new('Plane.019')
me_plane_019.from_pydata([(1.0, 1.0, 0.0), (-1.0, 1.0, 0.0), (1.0, 0.0, 0.0), (1.788e-07, 1.0, 0.0), (-1.0, 2.682e-07, 0.0), (5.96e-08, 0.2864, 0.0), (5.96e-08, 0.2585, 1.984), (-1.0, 0.0, 1.95), (1.0, 0.0, 1.95), (1.0, -0.05, 2.0), (-1.0, -0.05, 2.0), (5.96e-08, 0.2085, 2.046), (2.235e-08, -1.0, 2.0), (-1.0, -1.0, 2.0), (1.0, -1.0, 2.0), (-0.5258, 1.0, 0.0), (-0.5258, 1.41e-07, 0.0), (-0.5258, 0.1417, 1.929), (-0.5258, 0.09169, 1.991), (-0.5258, -1.0, 2.0), (0.4587, 1.0, 0.0), (0.4587, 0.0, 0.0), (0.4587, 0.1635, 1.936), (0.4587, 0.1135, 1.998), (0.4587, -1.0, 2.0)], [], [(3, 15, 16, 5), (15, 1, 4, 16), (5, 16, 17, 6), (16, 4, 7, 17), (6, 17, 18, 11), (17, 7, 10, 18), (11, 18, 19, 12), (18, 10, 13, 19), (0, 20, 21, 2), (20, 3, 5, 21), (2, 21, 22, 8), (21, 5, 6, 22), (8, 22, 23, 9), (22, 6, 11, 23), (9, 23, 24, 14), (23, 11, 12, 24)])
me_plane_019.polygons.foreach_set('use_smooth', [True] * 16)
_uv = me_plane_019.uv_layers.new(name='UVMap')
_uv.uv.foreach_set('vector', [0.1993, 0.9059, 0.197, 0.8669, 0.2705, 0.8621, 0.2696, 0.9059, 0.197, 0.8669, 0.1948, 0.8279, 0.2714, 0.8184, 0.2705, 0.8621, 0.2696, 0.9059, 0.2705, 0.8621, 0.3373, 0.8686, 0.3373, 0.9059, 0.2705, 0.8621, 0.2714, 0.8184, 0.3373, 0.8313, 0.3373, 0.8686, 0.3373, 0.9059, 0.3373, 0.8686, 0.3472, 0.8689, 0.3468, 0.9059, 0.3373, 0.8686, 0.3373, 0.8313, 0.3476, 0.8319, 0.3472, 0.8689, 0.3468, 0.9059, 0.3472, 0.8689, 0.4211, 0.8662, 0.4239, 0.9059, 0.3472, 0.8689, 0.3476, 0.8319, 0.4182, 0.8265, 0.4211, 0.8662, 0.1948, 0.9838, 0.197, 0.9449, 0.2705, 0.9497, 0.2714, 0.9934, 0.197, 0.9449, 0.1993, 0.9059, 0.2696, 0.9059, 0.2705, 0.9497, 0.2714, 0.9934, 0.2705, 0.9497, 0.3373, 0.9432, 0.3373, 0.9805, 0.2705, 0.9497, 0.2696, 0.9059, 0.3373, 0.9059, 0.3373, 0.9432, 0.3373, 0.9805, 0.3373, 0.9432, 0.3472, 0.9429, 0.3476, 0.9799, 0.3373, 0.9432, 0.3373, 0.9059, 0.3468, 0.9059, 0.3472, 0.9429, 0.3476, 0.9799, 0.3472, 0.9429, 0.4211, 0.9456, 0.4182, 0.9852, 0.3472, 0.9429, 0.3468, 0.9059, 0.4239, 0.9059, 0.4211, 0.9456])
me_plane_019.materials.append(mat_material)
me_plane_019.use_remesh_preserve_volume = False
me_plane_019.use_remesh_preserve_attributes = False
me_plane_019.use_mirror_vertex_groups = False
me_plane_019.update()

# ---- objects
ob_plane = bpy.data.objects.new('Plane', me_plane_006)
ob_plane_002 = bpy.data.objects.new('Plane.002', me_plane_001)
ob_plane_008 = bpy.data.objects.new('Plane.008', me_plane_008)
ob_plane_009 = bpy.data.objects.new('Plane.009', me_plane_009)
ob_plane_004 = bpy.data.objects.new('Plane.004', me_plane_003)
ob_plane_016 = bpy.data.objects.new('Plane.016', me_plane)
ob_plane_011 = bpy.data.objects.new('Plane.011', me_plane_012)
ob_plane_012 = bpy.data.objects.new('Plane.012', me_plane_013)
ob_plane_013 = bpy.data.objects.new('Plane.013', me_plane_014)
ob_plane_001 = bpy.data.objects.new('Plane.001', me_plane_017)
ob_plane_005 = bpy.data.objects.new('Plane.005', me_plane_004)
ob_plane_006 = bpy.data.objects.new('Plane.006', me_plane_005)
ob_plane_007 = bpy.data.objects.new('Plane.007', me_plane_007)
ob_plane_003 = bpy.data.objects.new('Plane.003', me_plane_002)
ob_plane_010 = bpy.data.objects.new('Plane.010', me_plane_011)
ob_plane_015 = bpy.data.objects.new('Plane.015', me_plane_018)
ob_plane_014 = bpy.data.objects.new('Plane.014', me_plane_010)
ob_plane_017 = bpy.data.objects.new('Plane.017', me_plane_015)
ob_plane_018 = bpy.data.objects.new('Plane.018', me_plane_016)
ob_plane_019 = bpy.data.objects.new('Plane.019', me_plane_019)

# ---- transforms, parenting, visibility, modifiers, constraints
ob_plane.location = (0.0, 0.0, 0.0)
ob_plane.lineart.crease_threshold = 0.0
ob_plane_002.location = (0.0, 0.0, 0.0)
ob_plane_002.lineart.crease_threshold = 0.0
ob_plane_008.location = (0.0, 0.0, 0.0)
ob_plane_008.lineart.crease_threshold = 0.0
ob_plane_009.location = (0.0, 0.0, 0.0)
ob_plane_009.lineart.crease_threshold = 0.0
ob_plane_004.location = (0.0, 0.0, 0.0)
ob_plane_004.lineart.crease_threshold = 0.0
ob_plane_016.location = (0.0, 0.0, 0.0)
ob_plane_016.lineart.crease_threshold = 0.0
ob_plane_011.location = (0.0, 0.0, 0.0)
ob_plane_011.lineart.crease_threshold = 0.0
ob_plane_012.location = (0.0, 0.0, 0.0)
ob_plane_012.lineart.crease_threshold = 0.0
ob_plane_013.location = (0.0, 0.0, 0.0)
ob_plane_013.lineart.crease_threshold = 0.0
ob_plane_001.location = (0.0, 0.0, 0.0)
ob_plane_001.lineart.crease_threshold = 0.0
ob_plane_005.location = (0.0, 0.0, 0.0)
ob_plane_005.lineart.crease_threshold = 0.0
ob_plane_006.location = (0.0, 0.0, 0.0)
ob_plane_006.lineart.crease_threshold = 0.0
ob_plane_007.location = (0.0, 0.0, 0.0)
ob_plane_007.lineart.crease_threshold = 0.0
ob_plane_003.location = (0.0, 0.0, 0.0)
ob_plane_003.lineart.crease_threshold = 0.0
ob_plane_010.location = (0.0, 0.0, 0.0)
ob_plane_010.lineart.crease_threshold = 0.0
ob_plane_015.location = (0.0, 0.0, 0.0)
ob_plane_015.lineart.crease_threshold = 0.0
ob_plane_014.location = (0.0, 0.0, 0.0)
ob_plane_014.lineart.crease_threshold = 0.0
ob_plane_017.location = (0.0, 0.0, 0.0)
ob_plane_017.lineart.crease_threshold = 0.0
ob_plane_018.location = (-0.02929, -0.002172, 0.0211)
ob_plane_018.lineart.crease_threshold = 0.0
ob_plane_019.location = (0.0, 0.0, 0.0)
ob_plane_019.lineart.crease_threshold = 0.0

# ---- collection membership
col_collection_1.objects.link(ob_plane)
col_collection_2.objects.link(ob_plane_002)
col_collection_3.objects.link(ob_plane_008)
col_collection_4.objects.link(ob_plane_009)
col_collection_5.objects.link(ob_plane_004)
col_collection_6.objects.link(ob_plane_016)
col_collection_7.objects.link(ob_plane_011)
col_collection_8.objects.link(ob_plane_012)
col_collection_9.objects.link(ob_plane_013)
col_collection_10.objects.link(ob_plane_001)
col_collection_11.objects.link(ob_plane_005)
col_collection_12.objects.link(ob_plane_006)
col_collection_13.objects.link(ob_plane_007)
col_collection_14.objects.link(ob_plane_003)
col_collection_15.objects.link(ob_plane_010)
col_collection_16.objects.link(ob_plane_015)
col_collection_17.objects.link(ob_plane_014)
col_collection_18.objects.link(ob_plane_017)
col_collection_19.objects.link(ob_plane_018)
col_collection_20.objects.link(ob_plane_019)

# ---- scene / render settings (as saved in the file)
scene.frame_start = 1; scene.frame_end = 250; scene.frame_set(24)
scene.render.engine = 'BLENDER_EEVEE_NEXT'
scene.render.resolution_percentage = 50
scene.render.dither_intensity = 0.0
scene.cycles.use_denoising = False
scene.cycles.samples = 10
scene.cycles.sampling_pattern = 'TABULATED_SOBOL'
scene.cycles.light_sampling_threshold = 0.0
scene.cycles.use_adaptive_sampling = False
scene.cycles.use_light_tree = False
scene.cycles.blur_glossy = 0.0
scene.cycles.volume_bounces = 1
scene.cycles.pixel_filter_type = 'GAUSSIAN'
scene.cycles.sample_clamp_indirect = 0.0
scene.view_settings.view_transform = 'Standard'
bpy.context.view_layer.update()

# ---- added for rendering (the .blend has no active camera and no usable light): camera, sun
cam_auto = bpy.data.cameras.new('AutoCamera')
cam_auto.lens = 50.0
cam_auto.sensor_width = 36.0
cam_auto.clip_end = 1000.0
ob_auto_camera = bpy.data.objects.new('AutoCamera', cam_auto)
scene.collection.objects.link(ob_auto_camera)
ob_auto_camera.location = (4.38436, -5.48829, 3.78233)
ob_auto_camera.rotation_euler = (1.09748, -7.21219e-08, 0.694738)
scene.camera = ob_auto_camera
light_auto_sun = bpy.data.lights.new('AutoSun', 'SUN')
light_auto_sun.energy = 3.0
light_auto_sun.angle = 0.0523599
ob_auto_sun = bpy.data.objects.new('AutoSun', light_auto_sun)
scene.collection.objects.link(ob_auto_sun)
ob_auto_sun.rotation_euler = (0.872665, 0.174533, 0.523599)
bpy.context.view_layer.update()
